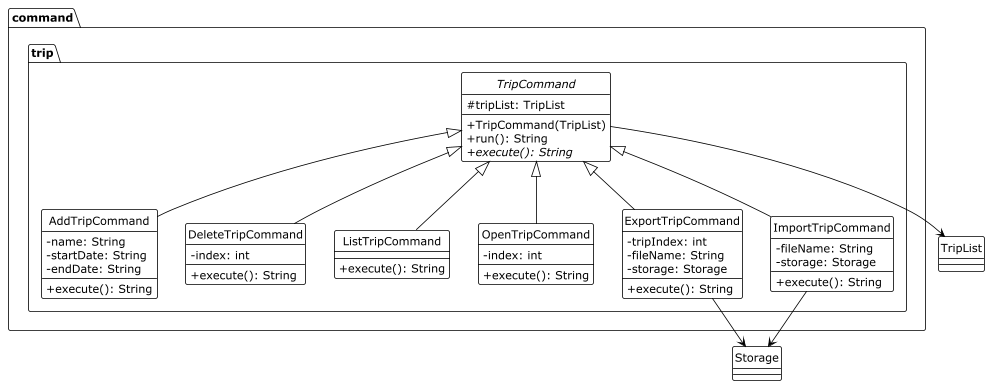

The diagram above was rendered by PlantUML. Its source (embedded in the PNG):
@startuml
!theme plain
skinparam classAttributeIconSize 0
hide circle


package command.trip {

    abstract class TripCommand {
        # tripList: TripList
        + TripCommand(TripList)
        + run(): String
        + {abstract} execute(): String
    }

    class AddTripCommand {
        - name: String
        - startDate: String
        - endDate: String
        + execute(): String
    }

    class DeleteTripCommand {
        - index: int
        + execute(): String
    }

    class ListTripCommand {
        + execute(): String
    }

    class OpenTripCommand {
        - index: int
        + execute(): String
    }

    class ExportTripCommand {
        - tripIndex: int
        - fileName: String
        - storage: Storage
        + execute(): String
    }

    class ImportTripCommand {
        - fileName: String
        - storage: Storage
        + execute(): String
    }
}

TripCommand <|-- AddTripCommand
TripCommand <|-- DeleteTripCommand
TripCommand <|-- ListTripCommand
TripCommand <|-- OpenTripCommand
TripCommand <|-- ExportTripCommand
TripCommand <|-- ImportTripCommand



TripCommand --> TripList
ExportTripCommand --> Storage
ImportTripCommand --> Storage

@enduml